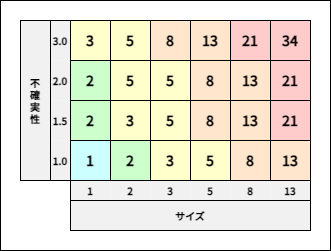

The diagram above was exported from draw.io. Its source (the exported page's mxGraphModel, read from the mxfile embedded in the PNG):
<mxGraphModel dx="1224" dy="755" grid="1" gridSize="10" guides="1" tooltips="1" connect="1" arrows="1" fold="1" page="1" pageScale="1" pageWidth="827" pageHeight="1169" background="none" math="0" shadow="0">
  <root>
    <mxCell id="0" />
    <mxCell id="1" parent="0" />
    <mxCell id="TSW3nLcbBd3sFXVFy-t5-60" value="" style="rounded=0;whiteSpace=wrap;html=1;" parent="1" vertex="1">
      <mxGeometry x="250" y="260" width="330" height="250" as="geometry" />
    </mxCell>
    <mxCell id="TSW3nLcbBd3sFXVFy-t5-14" value="不&lt;div&gt;確&lt;/div&gt;&lt;div&gt;実&lt;/div&gt;&lt;div&gt;性&lt;/div&gt;" style="rounded=0;whiteSpace=wrap;html=1;horizontal=1;fontSize=10;fontStyle=1;fontFamily=Noto Sans JP;fontSource=https%3A%2F%2Ffonts.googleapis.com%2Fcss%3Ffamily%3DNoto%2BSans%2BJP;strokeColor=default;fillColor=#F1F1F1;" parent="1" vertex="1">
      <mxGeometry x="270" y="280" width="30" height="160" as="geometry" />
    </mxCell>
    <mxCell id="TSW3nLcbBd3sFXVFy-t5-15" value="サイズ" style="rounded=0;whiteSpace=wrap;html=1;fontSize=10;fontStyle=1;fontFamily=Noto Sans JP;fontSource=https%3A%2F%2Ffonts.googleapis.com%2Fcss%3Ffamily%3DNoto%2BSans%2BJP;strokeColor=default;fillColor=#F1F1F1;verticalAlign=middle;labelPosition=center;verticalLabelPosition=middle;align=center;spacing=2;" parent="1" vertex="1">
      <mxGeometry x="320" y="460" width="240" height="30" as="geometry" />
    </mxCell>
    <mxCell id="TSW3nLcbBd3sFXVFy-t5-33" value="1" style="rounded=0;whiteSpace=wrap;html=1;horizontal=1;fontSize=14;fontStyle=1;fontFamily=Noto Sans JP;fontSource=https%3A%2F%2Ffonts.googleapis.com%2Fcss%3Ffamily%3DNoto%2BSans%2BJP;strokeColor=default;fillColor=#CCFFFF;" parent="1" vertex="1">
      <mxGeometry x="320" y="400" width="40" height="40" as="geometry" />
    </mxCell>
    <mxCell id="TSW3nLcbBd3sFXVFy-t5-34" value="2" style="rounded=0;whiteSpace=wrap;html=1;horizontal=1;fontSize=14;fontStyle=1;fontFamily=Noto Sans JP;fontSource=https%3A%2F%2Ffonts.googleapis.com%2Fcss%3Ffamily%3DNoto%2BSans%2BJP;strokeColor=default;fillColor=#CCFFCC;" parent="1" vertex="1">
      <mxGeometry x="360" y="400" width="40" height="40" as="geometry" />
    </mxCell>
    <mxCell id="TSW3nLcbBd3sFXVFy-t5-35" value="3" style="rounded=0;whiteSpace=wrap;html=1;horizontal=1;fontSize=14;fontStyle=1;fontFamily=Noto Sans JP;fontSource=https%3A%2F%2Ffonts.googleapis.com%2Fcss%3Ffamily%3DNoto%2BSans%2BJP;strokeColor=default;fillColor=#FFFFCC;" parent="1" vertex="1">
      <mxGeometry x="400" y="400" width="40" height="40" as="geometry" />
    </mxCell>
    <mxCell id="TSW3nLcbBd3sFXVFy-t5-36" value="5" style="rounded=0;whiteSpace=wrap;html=1;horizontal=1;fontSize=14;fontStyle=1;fontFamily=Noto Sans JP;fontSource=https%3A%2F%2Ffonts.googleapis.com%2Fcss%3Ffamily%3DNoto%2BSans%2BJP;strokeColor=default;fillColor=#FFFFCC;" parent="1" vertex="1">
      <mxGeometry x="440" y="400" width="40" height="40" as="geometry" />
    </mxCell>
    <mxCell id="TSW3nLcbBd3sFXVFy-t5-37" value="8" style="rounded=0;whiteSpace=wrap;html=1;horizontal=1;fontSize=14;fontStyle=1;fontFamily=Noto Sans JP;fontSource=https%3A%2F%2Ffonts.googleapis.com%2Fcss%3Ffamily%3DNoto%2BSans%2BJP;strokeColor=default;fillColor=#FFE6CC;" parent="1" vertex="1">
      <mxGeometry x="480" y="400" width="40" height="40" as="geometry" />
    </mxCell>
    <mxCell id="TSW3nLcbBd3sFXVFy-t5-38" value="2" style="rounded=0;whiteSpace=wrap;html=1;horizontal=1;fontSize=14;fontStyle=1;fontFamily=Noto Sans JP;fontSource=https%3A%2F%2Ffonts.googleapis.com%2Fcss%3Ffamily%3DNoto%2BSans%2BJP;strokeColor=default;fillColor=#CCFFCC;" parent="1" vertex="1">
      <mxGeometry x="320" y="360" width="40" height="40" as="geometry" />
    </mxCell>
    <mxCell id="TSW3nLcbBd3sFXVFy-t5-39" value="3" style="rounded=0;whiteSpace=wrap;html=1;horizontal=1;fontSize=14;fontStyle=1;fontFamily=Noto Sans JP;fontSource=https%3A%2F%2Ffonts.googleapis.com%2Fcss%3Ffamily%3DNoto%2BSans%2BJP;strokeColor=default;fillColor=#FFFFCC;" parent="1" vertex="1">
      <mxGeometry x="360" y="360" width="40" height="40" as="geometry" />
    </mxCell>
    <mxCell id="TSW3nLcbBd3sFXVFy-t5-40" value="5" style="rounded=0;whiteSpace=wrap;html=1;horizontal=1;fontSize=14;fontStyle=1;fontFamily=Noto Sans JP;fontSource=https%3A%2F%2Ffonts.googleapis.com%2Fcss%3Ffamily%3DNoto%2BSans%2BJP;strokeColor=default;fillColor=#FFFFCC;" parent="1" vertex="1">
      <mxGeometry x="400" y="360" width="40" height="40" as="geometry" />
    </mxCell>
    <mxCell id="TSW3nLcbBd3sFXVFy-t5-41" value="8" style="rounded=0;whiteSpace=wrap;html=1;horizontal=1;fontSize=14;fontStyle=1;fontFamily=Noto Sans JP;fontSource=https%3A%2F%2Ffonts.googleapis.com%2Fcss%3Ffamily%3DNoto%2BSans%2BJP;strokeColor=default;fillColor=#FFE6CC;" parent="1" vertex="1">
      <mxGeometry x="440" y="360" width="40" height="40" as="geometry" />
    </mxCell>
    <mxCell id="TSW3nLcbBd3sFXVFy-t5-42" value="13" style="rounded=0;whiteSpace=wrap;html=1;horizontal=1;fontSize=14;fontStyle=1;fontFamily=Noto Sans JP;fontSource=https%3A%2F%2Ffonts.googleapis.com%2Fcss%3Ffamily%3DNoto%2BSans%2BJP;strokeColor=default;fillColor=#FFE6CC;" parent="1" vertex="1">
      <mxGeometry x="480" y="360" width="40" height="40" as="geometry" />
    </mxCell>
    <mxCell id="TSW3nLcbBd3sFXVFy-t5-43" value="2" style="rounded=0;whiteSpace=wrap;html=1;horizontal=1;fontSize=14;fontStyle=1;fontFamily=Noto Sans JP;fontSource=https%3A%2F%2Ffonts.googleapis.com%2Fcss%3Ffamily%3DNoto%2BSans%2BJP;strokeColor=default;fillColor=#CCFFCC;" parent="1" vertex="1">
      <mxGeometry x="320" y="320" width="40" height="40" as="geometry" />
    </mxCell>
    <mxCell id="TSW3nLcbBd3sFXVFy-t5-44" value="5" style="rounded=0;whiteSpace=wrap;html=1;horizontal=1;fontSize=14;fontStyle=1;fontFamily=Noto Sans JP;fontSource=https%3A%2F%2Ffonts.googleapis.com%2Fcss%3Ffamily%3DNoto%2BSans%2BJP;strokeColor=default;fillColor=#FFFFCC;" parent="1" vertex="1">
      <mxGeometry x="360" y="320" width="40" height="40" as="geometry" />
    </mxCell>
    <mxCell id="TSW3nLcbBd3sFXVFy-t5-45" value="5" style="rounded=0;whiteSpace=wrap;html=1;horizontal=1;fontSize=14;fontStyle=1;fontFamily=Noto Sans JP;fontSource=https%3A%2F%2Ffonts.googleapis.com%2Fcss%3Ffamily%3DNoto%2BSans%2BJP;strokeColor=default;fillColor=#FFFFCC;" parent="1" vertex="1">
      <mxGeometry x="400" y="320" width="40" height="40" as="geometry" />
    </mxCell>
    <mxCell id="TSW3nLcbBd3sFXVFy-t5-46" value="8" style="rounded=0;whiteSpace=wrap;html=1;horizontal=1;fontSize=14;fontStyle=1;fontFamily=Noto Sans JP;fontSource=https%3A%2F%2Ffonts.googleapis.com%2Fcss%3Ffamily%3DNoto%2BSans%2BJP;strokeColor=default;fillColor=#FFE6CC;" parent="1" vertex="1">
      <mxGeometry x="440" y="320" width="40" height="40" as="geometry" />
    </mxCell>
    <mxCell id="TSW3nLcbBd3sFXVFy-t5-47" value="13" style="rounded=0;whiteSpace=wrap;html=1;horizontal=1;fontSize=14;fontStyle=1;fontFamily=Noto Sans JP;fontSource=https%3A%2F%2Ffonts.googleapis.com%2Fcss%3Ffamily%3DNoto%2BSans%2BJP;strokeColor=default;fillColor=#FFE6CC;" parent="1" vertex="1">
      <mxGeometry x="480" y="320" width="40" height="40" as="geometry" />
    </mxCell>
    <mxCell id="TSW3nLcbBd3sFXVFy-t5-48" value="3" style="rounded=0;whiteSpace=wrap;html=1;horizontal=1;fontSize=14;fontStyle=1;fontFamily=Noto Sans JP;fontSource=https%3A%2F%2Ffonts.googleapis.com%2Fcss%3Ffamily%3DNoto%2BSans%2BJP;strokeColor=default;fillColor=#FFFFCC;" parent="1" vertex="1">
      <mxGeometry x="320" y="280" width="40" height="40" as="geometry" />
    </mxCell>
    <mxCell id="TSW3nLcbBd3sFXVFy-t5-49" value="5" style="rounded=0;whiteSpace=wrap;html=1;horizontal=1;fontSize=14;fontStyle=1;fontFamily=Noto Sans JP;fontSource=https%3A%2F%2Ffonts.googleapis.com%2Fcss%3Ffamily%3DNoto%2BSans%2BJP;strokeColor=default;fillColor=#FFFFCC;" parent="1" vertex="1">
      <mxGeometry x="360" y="280" width="40" height="40" as="geometry" />
    </mxCell>
    <mxCell id="TSW3nLcbBd3sFXVFy-t5-50" value="8" style="rounded=0;whiteSpace=wrap;html=1;horizontal=1;fontSize=14;fontStyle=1;fontFamily=Noto Sans JP;fontSource=https%3A%2F%2Ffonts.googleapis.com%2Fcss%3Ffamily%3DNoto%2BSans%2BJP;strokeColor=default;fillColor=#FFE6CC;" parent="1" vertex="1">
      <mxGeometry x="400" y="280" width="40" height="40" as="geometry" />
    </mxCell>
    <mxCell id="TSW3nLcbBd3sFXVFy-t5-51" value="13" style="rounded=0;whiteSpace=wrap;html=1;horizontal=1;fontSize=14;fontStyle=1;fontFamily=Noto Sans JP;fontSource=https%3A%2F%2Ffonts.googleapis.com%2Fcss%3Ffamily%3DNoto%2BSans%2BJP;strokeColor=default;fillColor=#FFE6CC;" parent="1" vertex="1">
      <mxGeometry x="440" y="280" width="40" height="40" as="geometry" />
    </mxCell>
    <mxCell id="TSW3nLcbBd3sFXVFy-t5-52" value="21" style="rounded=0;whiteSpace=wrap;html=1;horizontal=1;fontSize=14;fontStyle=1;fontFamily=Noto Sans JP;fontSource=https%3A%2F%2Ffonts.googleapis.com%2Fcss%3Ffamily%3DNoto%2BSans%2BJP;strokeColor=default;fillColor=#FFCCCC;" parent="1" vertex="1">
      <mxGeometry x="480" y="280" width="40" height="40" as="geometry" />
    </mxCell>
    <mxCell id="TSW3nLcbBd3sFXVFy-t5-21" value="1" style="rounded=0;whiteSpace=wrap;html=1;horizontal=1;fontSize=10;fontStyle=1;fontFamily=Noto Sans JP;fontSource=https%3A%2F%2Ffonts.googleapis.com%2Fcss%3Ffamily%3DNoto%2BSans%2BJP;strokeColor=none;container=0;fillColor=#F1F1F1;" parent="1" vertex="1">
      <mxGeometry x="320" y="440" width="40" height="20" as="geometry" />
    </mxCell>
    <mxCell id="TSW3nLcbBd3sFXVFy-t5-22" value="2" style="rounded=0;whiteSpace=wrap;html=1;horizontal=1;fontSize=10;fontStyle=1;fontFamily=Noto Sans JP;fontSource=https%3A%2F%2Ffonts.googleapis.com%2Fcss%3Ffamily%3DNoto%2BSans%2BJP;strokeColor=none;container=0;fillColor=#F1F1F1;" parent="1" vertex="1">
      <mxGeometry x="360" y="440" width="40" height="20" as="geometry" />
    </mxCell>
    <mxCell id="TSW3nLcbBd3sFXVFy-t5-25" value="3" style="rounded=0;whiteSpace=wrap;html=1;horizontal=1;fontSize=10;fontStyle=1;fontFamily=Noto Sans JP;fontSource=https%3A%2F%2Ffonts.googleapis.com%2Fcss%3Ffamily%3DNoto%2BSans%2BJP;strokeColor=none;container=0;fillColor=#F1F1F1;" parent="1" vertex="1">
      <mxGeometry x="400" y="440" width="40" height="20" as="geometry" />
    </mxCell>
    <mxCell id="TSW3nLcbBd3sFXVFy-t5-26" value="5" style="rounded=0;whiteSpace=wrap;html=1;horizontal=1;fontSize=10;fontStyle=1;fontFamily=Noto Sans JP;fontSource=https%3A%2F%2Ffonts.googleapis.com%2Fcss%3Ffamily%3DNoto%2BSans%2BJP;strokeColor=none;container=0;fillColor=#F1F1F1;" parent="1" vertex="1">
      <mxGeometry x="440" y="440" width="40" height="20" as="geometry" />
    </mxCell>
    <mxCell id="TSW3nLcbBd3sFXVFy-t5-27" value="8" style="rounded=0;whiteSpace=wrap;html=1;horizontal=1;fontSize=10;fontStyle=1;fontFamily=Noto Sans JP;fontSource=https%3A%2F%2Ffonts.googleapis.com%2Fcss%3Ffamily%3DNoto%2BSans%2BJP;strokeColor=none;container=0;fillColor=#F1F1F1;" parent="1" vertex="1">
      <mxGeometry x="480" y="440" width="40" height="20" as="geometry" />
    </mxCell>
    <mxCell id="TSW3nLcbBd3sFXVFy-t5-17" value="3.0" style="rounded=0;whiteSpace=wrap;html=1;horizontal=1;fontSize=10;fontStyle=1;fontFamily=Noto Sans JP;fontSource=https%3A%2F%2Ffonts.googleapis.com%2Fcss%3Ffamily%3DNoto%2BSans%2BJP;strokeColor=none;container=0;fillColor=#F1F1F1;" parent="1" vertex="1">
      <mxGeometry x="300" y="280" width="20" height="40" as="geometry" />
    </mxCell>
    <mxCell id="TSW3nLcbBd3sFXVFy-t5-18" value="2.0" style="rounded=0;whiteSpace=wrap;html=1;horizontal=1;fontSize=10;fontStyle=1;fontFamily=Noto Sans JP;fontSource=https%3A%2F%2Ffonts.googleapis.com%2Fcss%3Ffamily%3DNoto%2BSans%2BJP;strokeColor=none;container=0;fillColor=#F1F1F1;" parent="1" vertex="1">
      <mxGeometry x="300" y="320" width="20" height="40" as="geometry" />
    </mxCell>
    <mxCell id="TSW3nLcbBd3sFXVFy-t5-19" value="1.5" style="rounded=0;whiteSpace=wrap;html=1;horizontal=1;fontSize=10;fontStyle=1;fontFamily=Noto Sans JP;fontSource=https%3A%2F%2Ffonts.googleapis.com%2Fcss%3Ffamily%3DNoto%2BSans%2BJP;strokeColor=none;container=0;fillColor=#F1F1F1;" parent="1" vertex="1">
      <mxGeometry x="300" y="360" width="20" height="40" as="geometry" />
    </mxCell>
    <mxCell id="TSW3nLcbBd3sFXVFy-t5-20" value="1.0" style="rounded=0;whiteSpace=wrap;html=1;horizontal=1;fontSize=10;fontStyle=1;fontFamily=Noto Sans JP;fontSource=https%3A%2F%2Ffonts.googleapis.com%2Fcss%3Ffamily%3DNoto%2BSans%2BJP;strokeColor=none;container=0;fillColor=#F1F1F1;" parent="1" vertex="1">
      <mxGeometry x="300" y="400" width="20" height="40" as="geometry" />
    </mxCell>
    <mxCell id="TSW3nLcbBd3sFXVFy-t5-31" value="" style="rounded=0;whiteSpace=wrap;html=1;strokeColor=default;fillColor=none;container=0;fontSize=12;" parent="1" vertex="1">
      <mxGeometry x="300" y="280" width="20" height="160" as="geometry" />
    </mxCell>
    <mxCell id="1B7_m5Y_G5B63bDSF5g_-1" value="13" style="rounded=0;whiteSpace=wrap;html=1;horizontal=1;fontSize=10;fontStyle=1;fontFamily=Noto Sans JP;fontSource=https%3A%2F%2Ffonts.googleapis.com%2Fcss%3Ffamily%3DNoto%2BSans%2BJP;strokeColor=none;container=0;fillColor=#F1F1F1;" parent="1" vertex="1">
      <mxGeometry x="520" y="440" width="40" height="20" as="geometry" />
    </mxCell>
    <mxCell id="1B7_m5Y_G5B63bDSF5g_-3" value="13" style="rounded=0;whiteSpace=wrap;html=1;horizontal=1;fontSize=14;fontStyle=1;fontFamily=Noto Sans JP;fontSource=https%3A%2F%2Ffonts.googleapis.com%2Fcss%3Ffamily%3DNoto%2BSans%2BJP;strokeColor=default;fillColor=#FFE6CC;" parent="1" vertex="1">
      <mxGeometry x="520" y="400" width="40" height="40" as="geometry" />
    </mxCell>
    <mxCell id="1B7_m5Y_G5B63bDSF5g_-5" value="34" style="rounded=0;whiteSpace=wrap;html=1;horizontal=1;fontSize=14;fontStyle=1;fontFamily=Noto Sans JP;fontSource=https%3A%2F%2Ffonts.googleapis.com%2Fcss%3Ffamily%3DNoto%2BSans%2BJP;strokeColor=default;fillColor=#FFCCCC;" parent="1" vertex="1">
      <mxGeometry x="520" y="280" width="40" height="40" as="geometry" />
    </mxCell>
    <mxCell id="1B7_m5Y_G5B63bDSF5g_-6" value="21" style="rounded=0;whiteSpace=wrap;html=1;horizontal=1;fontSize=14;fontStyle=1;fontFamily=Noto Sans JP;fontSource=https%3A%2F%2Ffonts.googleapis.com%2Fcss%3Ffamily%3DNoto%2BSans%2BJP;strokeColor=default;fillColor=#FFCCCC;" parent="1" vertex="1">
      <mxGeometry x="520" y="320" width="40" height="40" as="geometry" />
    </mxCell>
    <mxCell id="1B7_m5Y_G5B63bDSF5g_-7" value="21" style="rounded=0;whiteSpace=wrap;html=1;horizontal=1;fontSize=14;fontStyle=1;fontFamily=Noto Sans JP;fontSource=https%3A%2F%2Ffonts.googleapis.com%2Fcss%3Ffamily%3DNoto%2BSans%2BJP;strokeColor=default;fillColor=#FFCCCC;" parent="1" vertex="1">
      <mxGeometry x="520" y="360" width="40" height="40" as="geometry" />
    </mxCell>
    <mxCell id="TSW3nLcbBd3sFXVFy-t5-32" value="" style="rounded=0;whiteSpace=wrap;html=1;strokeColor=default;fillColor=none;container=0;fontSize=12;perimeterSpacing=0;" parent="1" vertex="1">
      <mxGeometry x="320" y="440" width="240" height="20" as="geometry" />
    </mxCell>
  </root>
</mxGraphModel>